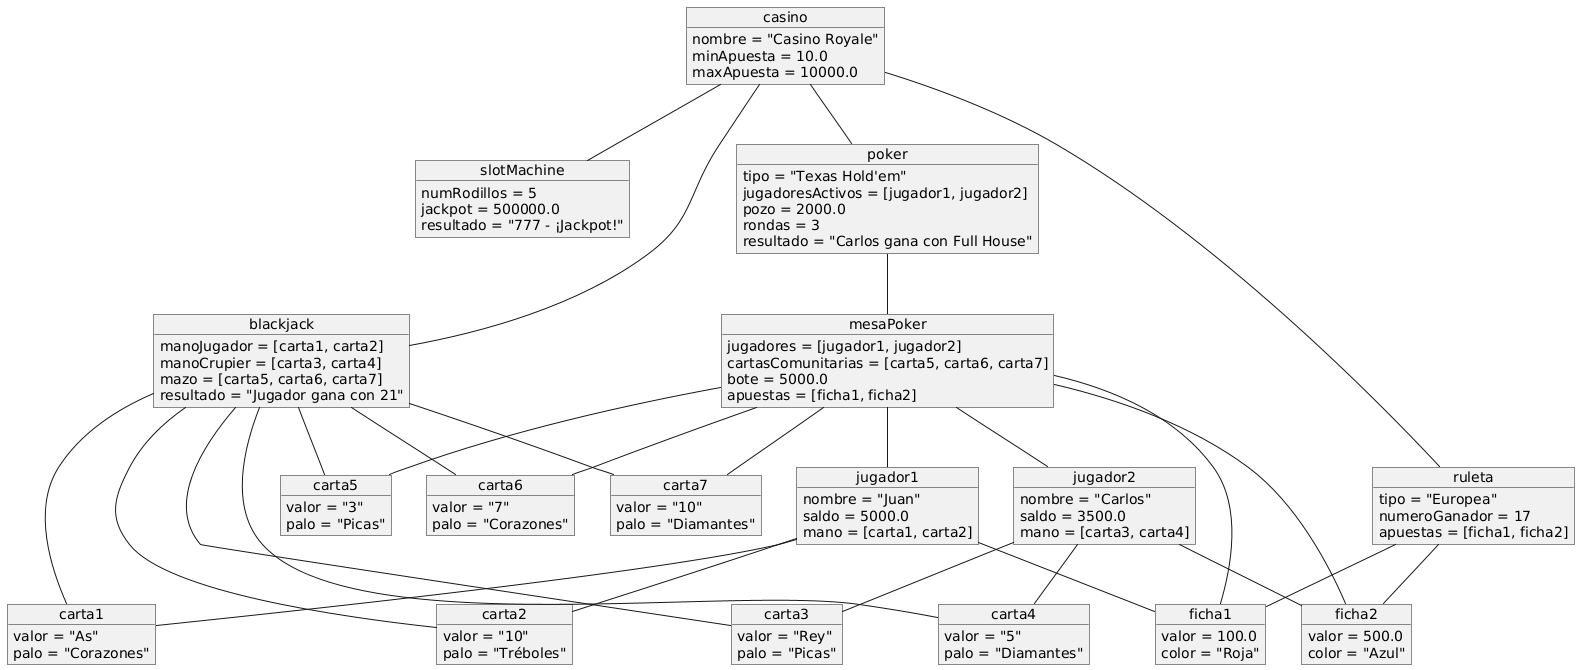

The diagram above was rendered by PlantUML. Its source (embedded in the PNG):
@startuml
object casino {
    nombre = "Casino Royale"
    minApuesta = 10.0
    maxApuesta = 10000.0
}

object slotMachine {
    numRodillos = 5
    jackpot = 500000.0
    resultado = "777 - ¡Jackpot!"
}

object ruleta {
    tipo = "Europea"
    numeroGanador = 17
    apuestas = [ficha1, ficha2]
}

object blackjack {
    manoJugador = [carta1, carta2]
    manoCrupier = [carta3, carta4]
    mazo = [carta5, carta6, carta7]
    resultado = "Jugador gana con 21"
}

object poker {
    tipo = "Texas Hold'em"
    jugadoresActivos = [jugador1, jugador2]
    pozo = 2000.0
    rondas = 3
    resultado = "Carlos gana con Full House"
}

object mesaPoker {
    jugadores = [jugador1, jugador2]
    cartasComunitarias = [carta5, carta6, carta7]
    bote = 5000.0
    apuestas = [ficha1, ficha2]
}

object jugador1 {
    nombre = "Juan"
    saldo = 5000.0
    mano = [carta1, carta2]
}

object jugador2 {
    nombre = "Carlos"
    saldo = 3500.0
    mano = [carta3, carta4]
}

object carta1 {
    valor = "As"
    palo = "Corazones"
}

object carta2 {
    valor = "10"
    palo = "Tréboles"
}

object carta3 {
    valor = "Rey"
    palo = "Picas"
}

object carta4 {
    valor = "5"
    palo = "Diamantes"
}

object carta5 {
    valor = "3"
    palo = "Picas"
}

object carta6 {
    valor = "7"
    palo = "Corazones"
}

object carta7 {
    valor = "10"
    palo = "Diamantes"
}

object ficha1 {
    valor = 100.0
    color = "Roja"
}

object ficha2 {
    valor = 500.0
    color = "Azul"
}

casino -- slotMachine
casino -- ruleta
casino -- blackjack
casino -- poker
poker -- mesaPoker
jugador1 -- ficha1
jugador2 -- ficha2
jugador1 -- carta1
jugador1 -- carta2
jugador2 -- carta3
jugador2 -- carta4
mesaPoker -- jugador1
mesaPoker -- jugador2
mesaPoker -- ficha1
mesaPoker -- ficha2
mesaPoker -- carta5
mesaPoker -- carta6
mesaPoker -- carta7
ruleta -- ficha1
ruleta -- ficha2
blackjack -- carta1
blackjack -- carta2
blackjack -- carta3
blackjack -- carta4
blackjack -- carta5
blackjack -- carta6
blackjack -- carta7
@enduml